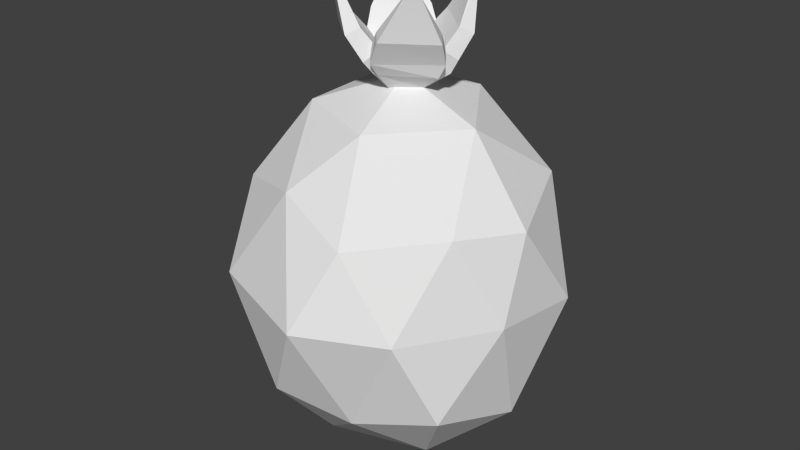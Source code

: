 # Source: berry.blend  (saved by Blender 2.74.0; exported with 4.5.12 LTS)
import bpy
from mathutils import Matrix  # noqa: F401  (used for matrix-valued properties, if any)

bpy.ops.wm.read_factory_settings(use_empty=True)
scene = bpy.context.scene
scene.name = 'Scene'

# ---- collections
col_collection_1 = bpy.data.collections.new('Collection 1'); scene.collection.children.link(col_collection_1)

# ---- world
world_world = bpy.data.worlds.new('World'); scene.world = world_world
world_world.color = (0.05088, 0.05088, 0.05088)
world_world.use_sun_shadow = False
world_world.sun_shadow_jitter_overblur = 0.0
world_world.cycles.sampling_method = 'MANUAL'
world_world.cycles.sample_map_resolution = 256

# ---- meshes
me_cube = bpy.data.meshes.new('Cube')
me_cube.from_pydata([(0.1436, -0.01006, -0.3259), (0.07798, 0.0453, -0.4537), (0.001577, -0.1363, -0.3269), (-0.04139, -0.05899, -0.4514), (0.09869, 0.04255, -0.2738), (0.03303, 0.09792, -0.4016), (-0.04337, -0.0837, -0.2748), (-0.08634, -0.006376, -0.3992), (0.01388, -0.2505, -0.2165), (0.2791, -0.05297, -0.2301), (-0.04255, -0.1844, -0.1511), (0.2227, 0.01308, -0.1646), (0.0243, -0.3226, -0.1352), (0.3288, -0.0538, -0.1445), (-0.03212, -0.2565, -0.06977), (0.2724, 0.01225, -0.079), (0.1115, -0.3688, 0.01094), (0.3684, -0.1394, -0.004591), (0.05625, -0.3046, 0.04757), (0.3132, -0.07518, 0.03204), (0.2435, -0.3033, 0.2664), (0.3109, -0.2438, 0.2578), (0.2274, -0.2854, 0.2635), (0.2948, -0.226, 0.2549)], [], [(1, 3, 2, 0), (3, 7, 6, 2), (7, 5, 4, 6), (5, 1, 0, 4), (4, 0, 9, 11), (5, 7, 3, 1), (11, 9, 13, 15), (6, 4, 11, 10), (2, 6, 10, 8), (0, 2, 8, 9), (15, 13, 17, 19), (10, 11, 15, 14), (8, 10, 14, 12), (9, 8, 12, 13), (19, 17, 21, 23), (14, 15, 19, 18), (12, 14, 18, 16), (13, 12, 16, 17), (21, 20, 22, 23), (18, 19, 23, 22), (16, 18, 22, 20), (17, 16, 20, 21)])
_uv = me_cube.uv_layers.new(name='UVMap')
_uv.uv.foreach_set('vector', [0.6351, 0.6344, 0.6555, 0.6137, 0.6778, 0.6306, 0.6536, 0.6556, 0.7204, 0.03596, 0.7187, 0.04919, 0.6989, 0.05961, 0.6924, 0.04312, 0.7187, 0.04919, 0.7325, 0.05848, 0.7256, 0.08123, 0.6989, 0.05961, 0.7325, 0.05848, 0.7462, 0.04973, 0.7449, 0.08452, 0.7256, 0.08123, 0.7256, 0.08123, 0.7449, 0.08452, 0.7411, 0.1231, 0.7193, 0.1146, 0.7325, 0.05848, 0.7187, 0.04919, 0.7204, 0.03596, 0.7462, 0.04973, 0.7193, 0.1146, 0.7411, 0.1231, 0.7276, 0.1404, 0.7099, 0.1291, 0.6989, 0.05961, 0.7256, 0.08123, 0.7193, 0.1146, 0.673, 0.07377, 0.6924, 0.04312, 0.6989, 0.05961, 0.673, 0.07377, 0.6606, 0.05485, 0.6536, 0.6556, 0.6778, 0.6306, 0.7052, 0.6403, 0.6644, 0.685, 0.7099, 0.1291, 0.7276, 0.1404, 0.7005, 0.1653, 0.6919, 0.1492, 0.673, 0.07377, 0.7193, 0.1146, 0.7099, 0.1291, 0.6562, 0.08507, 0.6606, 0.05485, 0.673, 0.07377, 0.6562, 0.08507, 0.641, 0.07052, 0.6644, 0.685, 0.7052, 0.6403, 0.7239, 0.6475, 0.6725, 0.7012, 0.6919, 0.1492, 0.7005, 0.1653, 0.6446, 0.1712, 0.6463, 0.1665, 0.6562, 0.08507, 0.7099, 0.1291, 0.6919, 0.1492, 0.6405, 0.1069, 0.641, 0.07052, 0.6562, 0.08507, 0.6405, 0.1069, 0.6233, 0.1025, 0.6725, 0.7012, 0.7239, 0.6475, 0.7428, 0.6737, 0.6982, 0.7182, 0.6446, 0.1712, 0.6299, 0.1592, 0.6344, 0.1563, 0.6463, 0.1665, 0.6405, 0.1069, 0.6919, 0.1492, 0.6463, 0.1665, 0.6344, 0.1563, 0.6233, 0.1025, 0.6405, 0.1069, 0.6344, 0.1563, 0.6299, 0.1592, 0.6982, 0.7182, 0.7428, 0.6737, 0.7601, 0.7248, 0.7479, 0.7359])
me_cube.use_remesh_preserve_volume = False
me_cube.use_remesh_preserve_attributes = False
me_cube.use_mirror_vertex_groups = False
me_cube.update()
me_icosphere = bpy.data.meshes.new('Icosphere')
me_icosphere.from_pydata([(0.01217, 0.008422, -1.2), (0.7428, -0.6096, -0.5271), (-0.2295, -0.8982, -0.5587), (-0.9394, 0.05889, -0.5486), (-0.327, 0.8903, -0.5757), (0.6736, 0.5, -0.487), (0.2384, -0.8398, 0.4809), (-0.7321, -0.5188, 0.5415), (-0.7084, 0.5091, 0.5928), (0.2754, 0.8652, 0.5332), (0.9169, -0.08884, 0.5287), (0.006529, -0.002554, 1.198), (-0.1638, -0.4987, -1.03), (0.4364, -0.3198, -1.027), (0.2481, -0.774, -0.6558), (0.8569, -0.04727, -0.6959), (0.4296, 0.2509, -1.068), (-0.4902, -0.01675, -1.016), (-0.7311, -0.4818, -0.6166), (-0.2029, 0.4555, -1.019), (-0.6593, 0.5341, -0.6232), (0.1991, 0.8312, -0.7038), (0.9424, -0.2983, 0.02938), (0.9741, 0.3023, -0.03175), (0.06478, -1.073, 0.01496), (0.5828, -0.816, 0.01226), (-0.9485, -0.3096, 0.005811), (-0.6439, -0.836, 0.04794), (-0.5972, 0.8039, 0.02614), (-0.9136, 0.2894, -0.01088), (0.5874, 0.8066, 0.001543), (-0.03664, 0.9545, -0.00876), (0.7239, -0.4876, 0.5711), (-0.2117, -0.7602, 0.667), (-0.8567, -0.01474, 0.6096), (-0.2518, 0.8395, 0.6522), (0.6938, 0.4901, 0.625), (0.112, -0.5089, 1.008), (0.5212, -0.03522, 1.003), (-0.4255, -0.309, 1.028), (-0.3697, 0.3666, 1.077), (0.1633, 0.4988, 1.028)], [], [(0, 13, 12), (1, 13, 15), (0, 12, 17), (0, 17, 19), (0, 19, 16), (1, 15, 22), (2, 14, 24), (3, 18, 26), (4, 20, 28), (5, 21, 30), (1, 22, 25), (2, 24, 27), (3, 26, 29), (4, 28, 31), (5, 30, 23), (6, 32, 37), (7, 33, 39), (8, 34, 40), (9, 35, 41), (10, 36, 38), (38, 41, 11), (38, 36, 41), (36, 9, 41), (41, 40, 11), (41, 35, 40), (35, 8, 40), (40, 39, 11), (40, 34, 39), (34, 7, 39), (39, 37, 11), (39, 33, 37), (33, 6, 37), (37, 38, 11), (37, 32, 38), (32, 10, 38), (23, 36, 10), (23, 30, 36), (30, 9, 36), (31, 35, 9), (31, 28, 35), (28, 8, 35), (29, 34, 8), (29, 26, 34), (26, 7, 34), (27, 33, 7), (27, 24, 33), (24, 6, 33), (25, 32, 6), (25, 22, 32), (22, 10, 32), (30, 31, 9), (30, 21, 31), (21, 4, 31), (28, 29, 8), (28, 20, 29), (20, 3, 29), (26, 27, 7), (26, 18, 27), (18, 2, 27), (24, 25, 6), (24, 14, 25), (14, 1, 25), (22, 23, 10), (22, 15, 23), (15, 5, 23), (16, 21, 5), (16, 19, 21), (19, 4, 21), (19, 20, 4), (19, 17, 20), (17, 3, 20), (17, 18, 3), (17, 12, 18), (12, 2, 18), (15, 16, 5), (15, 13, 16), (13, 0, 16), (12, 14, 2), (12, 13, 14), (13, 1, 14)])
_uv = me_icosphere.uv_layers.new(name='UVMap')
_uv.uv.foreach_set('vector', [0.3209, 0.4695, 0.156, 0.5887, 0.156, 0.3505, 0.1633, 0.5648, 0.2593, 0.3962, 0.3404, 0.5549, 0.3209, 0.4695, 0.156, 0.3505, 0.3672, 0.2818, 0.3209, 0.4695, 0.3672, 0.2818, 0.5089, 0.4382, 0.3209, 0.4695, 0.5089, 0.4382, 0.3669, 0.6442, 0.1502, 0.3699, 0.2786, 0.2509, 0.3132, 0.4687, 0.2383, 0.4647, 0.3267, 0.457, 0.2727, 0.5795, 0.1396, 0.4324, 0.3002, 0.4356, 0.2202, 0.6055, 0.2736, 0.4898, 0.1303, 0.4246, 0.3243, 0.2822, 0.4751, 0.3524, 0.4492, 0.6066, 0.234, 0.3524, 0.1502, 0.3699, 0.3132, 0.4687, 0.1502, 0.5449, 0.4098, 0.2955, 0.4074, 0.5111, 0.1945, 0.3971, 0.4908, 0.377, 0.4908, 0.596, 0.333, 0.4823, 0.2736, 0.4898, 0.3243, 0.2822, 0.4686, 0.4251, 0.3416, 0.3595, 0.5263, 0.4874, 0.2988, 0.5789, 0.3019, 0.4462, 0.3869, 0.6126, 0.1549, 0.5754, 0.317, 0.479, 0.4801, 0.4276, 0.4388, 0.6094, 0.4743, 0.4723, 0.4212, 0.6276, 0.3088, 0.4427, 0.3209, 0.4672, 0.3871, 0.6443, 0.1515, 0.6057, 0.2902, 0.2425, 0.5022, 0.3263, 0.3101, 0.4558, 0.3101, 0.4558, 0.5022, 0.5679, 0.3173, 0.6458, 0.3101, 0.4558, 0.5022, 0.3263, 0.5022, 0.5679, 0.1515, 0.3628, 0.3209, 0.4672, 0.1515, 0.6057, 0.2349, 0.3094, 0.3088, 0.4427, 0.1598, 0.455, 0.2349, 0.3094, 0.4282, 0.3094, 0.3088, 0.4427, 0.4282, 0.3094, 0.4743, 0.4723, 0.3088, 0.4427, 0.3088, 0.4427, 0.2208, 0.6099, 0.1598, 0.455, 0.3088, 0.4427, 0.4212, 0.6276, 0.2208, 0.6099, 0.2376, 0.6094, 0.317, 0.479, 0.4388, 0.6094, 0.257, 0.5989, 0.3585, 0.3533, 0.5113, 0.5577, 0.257, 0.5989, 0.1116, 0.3533, 0.3585, 0.3533, 0.1549, 0.4082, 0.3019, 0.4462, 0.1549, 0.5754, 0.1298, 0.5754, 0.3101, 0.4558, 0.3173, 0.6458, 0.1298, 0.5754, 0.1397, 0.3051, 0.3101, 0.4558, 0.1397, 0.3051, 0.2902, 0.2425, 0.3101, 0.4558, 0.2082, 0.3906, 0.4249, 0.559, 0.2082, 0.6456, 0.2082, 0.3906, 0.4251, 0.2961, 0.4249, 0.559, 0.3872, 0.2613, 0.3209, 0.4672, 0.1515, 0.3628, 0.5398, 0.4395, 0.3871, 0.6443, 0.3209, 0.4672, 0.4773, 0.3705, 0.3895, 0.5714, 0.2116, 0.3684, 0.3895, 0.5714, 0.145, 0.5714, 0.2116, 0.3684, 0.333, 0.4823, 0.295, 0.7039, 0.1483, 0.5992, 0.333, 0.4823, 0.4908, 0.596, 0.295, 0.7039, 0.1455, 0.4275, 0.317, 0.479, 0.2376, 0.6094, 0.2867, 0.3089, 0.4801, 0.4276, 0.317, 0.479, 0.1945, 0.3971, 0.4074, 0.5111, 0.1945, 0.6421, 0.3631, 0.2888, 0.3019, 0.4462, 0.1549, 0.4082, 0.48, 0.4271, 0.3869, 0.6126, 0.3019, 0.4462, 0.1502, 0.5449, 0.3132, 0.4687, 0.3163, 0.6439, 0.3132, 0.4687, 0.4262, 0.5741, 0.3163, 0.6439, 0.3872, 0.2613, 0.5398, 0.4395, 0.3209, 0.4672, 0.234, 0.3524, 0.4492, 0.6066, 0.1415, 0.601, 0.3492, 0.648, 0.2736, 0.4898, 0.4686, 0.4251, 0.1622, 0.3858, 0.333, 0.4823, 0.1483, 0.5992, 0.1622, 0.3858, 0.354, 0.254, 0.333, 0.4823, 0.354, 0.254, 0.4908, 0.377, 0.333, 0.4823, 0.1455, 0.4275, 0.2867, 0.3089, 0.317, 0.479, 0.2202, 0.6055, 0.3002, 0.4356, 0.3958, 0.6218, 0.3002, 0.4356, 0.4805, 0.4276, 0.3958, 0.6218, 0.3631, 0.2888, 0.48, 0.4271, 0.3019, 0.4462, 0.2727, 0.5795, 0.3267, 0.457, 0.377, 0.5795, 0.3267, 0.457, 0.4187, 0.4802, 0.377, 0.5795, 0.3132, 0.4687, 0.4598, 0.3779, 0.4262, 0.5741, 0.3132, 0.4687, 0.2786, 0.2509, 0.4598, 0.3779, 0.105, 0.3595, 0.3416, 0.3595, 0.2988, 0.5789, 0.2375, 0.5761, 0.3874, 0.3824, 0.467, 0.5761, 0.2375, 0.5761, 0.1738, 0.3594, 0.3874, 0.3824, 0.1303, 0.635, 0.2736, 0.4898, 0.3492, 0.648, 0.1303, 0.635, 0.1303, 0.4246, 0.2736, 0.4898, 0.4689, 0.3622, 0.4051, 0.5786, 0.2202, 0.3622, 0.4051, 0.5786, 0.1387, 0.5743, 0.2202, 0.3622, 0.2297, 0.2684, 0.3002, 0.4356, 0.1396, 0.4324, 0.2297, 0.2684, 0.3981, 0.2684, 0.3002, 0.4356, 0.3981, 0.2684, 0.4805, 0.4276, 0.3002, 0.4356, 0.3404, 0.5549, 0.4287, 0.3868, 0.5221, 0.5648, 0.3404, 0.5549, 0.2593, 0.3962, 0.4287, 0.3868, 0.156, 0.5887, 0.3209, 0.4695, 0.3669, 0.6442, 0.2758, 0.3599, 0.3267, 0.457, 0.2383, 0.4647, 0.2758, 0.3599, 0.388, 0.3671, 0.3267, 0.457, 0.388, 0.3671, 0.4187, 0.4802, 0.3267, 0.457])
me_icosphere.use_remesh_preserve_volume = False
me_icosphere.use_remesh_preserve_attributes = False
me_icosphere.use_mirror_vertex_groups = False
me_icosphere.update()

# ---- objects
ob_cube = bpy.data.objects.new('Cube', me_cube)
ob_icosphere = bpy.data.objects.new('Icosphere', me_icosphere)

# ---- transforms, parenting, visibility, modifiers, constraints
ob_cube.location = (0.0, 0.0, 1.467)
ob_cube.lineart.crease_threshold = 0.0
_m = ob_cube.modifiers.new('Mirror', 'MIRROR')
_m.use_axis = (True, True, False)
ob_icosphere.location = (0.0, 0.0, 0.0)
ob_icosphere.lineart.crease_threshold = 0.0

# ---- collection membership
col_collection_1.objects.link(ob_cube)
col_collection_1.objects.link(ob_icosphere)

# ---- scene / render settings (as saved in the file)
scene.frame_start = 1; scene.frame_end = 250; scene.frame_set(1)
scene.render.engine = 'BLENDER_EEVEE_NEXT'
scene.render.resolution_percentage = 50
scene.render.dither_intensity = 0.0
scene.cycles.use_denoising = False
scene.cycles.samples = 10
scene.cycles.sampling_pattern = 'TABULATED_SOBOL'
scene.cycles.light_sampling_threshold = 0.0
scene.cycles.use_adaptive_sampling = False
scene.cycles.use_light_tree = False
scene.cycles.blur_glossy = 0.0
scene.cycles.pixel_filter_type = 'GAUSSIAN'
scene.cycles.sample_clamp_indirect = 0.0
scene.view_settings.view_transform = 'Standard'
bpy.context.view_layer.update()

# ---- added for rendering (the .blend has no active camera and no usable light): camera, sun
cam_auto = bpy.data.cameras.new('AutoCamera')
cam_auto.lens = 50.0
cam_auto.sensor_width = 36.0
cam_auto.clip_end = 1000.0
ob_auto_camera = bpy.data.objects.new('AutoCamera', cam_auto)
scene.collection.objects.link(ob_auto_camera)
ob_auto_camera.location = (3.761, -4.55688, 3.26516)
ob_auto_camera.rotation_euler = (1.09748, -7.21219e-08, 0.694738)
scene.camera = ob_auto_camera
light_auto_sun = bpy.data.lights.new('AutoSun', 'SUN')
light_auto_sun.energy = 3.0
light_auto_sun.angle = 0.0523599
ob_auto_sun = bpy.data.objects.new('AutoSun', light_auto_sun)
scene.collection.objects.link(ob_auto_sun)
ob_auto_sun.rotation_euler = (0.872665, 0.174533, 0.523599)
bpy.context.view_layer.update()
